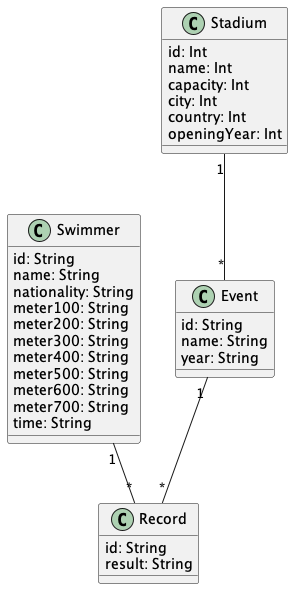

The diagram above was rendered by PlantUML. Its source (embedded in the PNG):
@startuml "Swimming"


class Swimmer{
  id: String
  name: String
  nationality: String
  meter100: String
  meter200: String
  meter300: String
  meter400: String
  meter500: String
  meter600: String
  meter700: String
  time: String
}

class Stadium{
  id: Int
  name: Int
  capacity: Int
  city: Int
  country: Int
  openingYear: Int
}

class Event{
  id: String
  name: String
  year: String
}

class Record{
  id: String
  result: String
}



Swimmer "1" -- "*" Record

Stadium "1" -- "*" Event

Event "1" -- "*" Record


@enduml